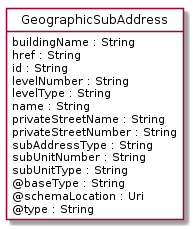

The diagram above was rendered by PlantUML. Its source (embedded in the PNG):
@startuml
hide circle
hide methods
hide stereotype
show <<Enumeration>> stereotype
skinparam class {
   BackgroundColor<<Enumeration>> #E6F5F7
   BackgroundColor<<Ref>> #FFFFE0
   BackgroundColor<<Pivot>> #FFFFFFF
   BackgroundColor #FCF2E3
}

class GeographicSubAddress  <<Pivot>> {
    buildingName : String
    href : String
    id : String
    levelNumber : String
    levelType : String
    name : String
    privateStreetName : String
    privateStreetNumber : String
    subAddressType : String
    subUnitNumber : String
    subUnitType : String
    @baseType : String
    @schemaLocation : Uri
    @type : String
}


@enduml